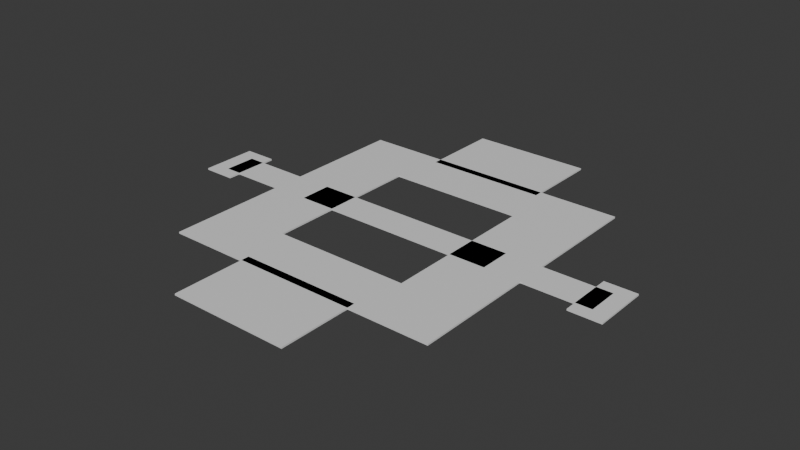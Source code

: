 # Source: stage_ground_cleared.blend  (saved by Blender 5.1.30; exported with 4.5.12 LTS)
import bpy
from mathutils import Matrix  # noqa: F401  (used for matrix-valued properties, if any)

bpy.ops.wm.read_factory_settings(use_empty=True)
scene = bpy.context.scene
scene.name = 'Scene'

# ---- collections
col_collection = bpy.data.collections.new('Collection'); scene.collection.children.link(col_collection)

# ---- materials (node trees are filled in below, after node groups)
mat_stage28clearedbasalt = bpy.data.materials.new('Stage28ClearedBasalt')
mat_stage28clearedbasalt.diffuse_color = (0.24, 0.22, 0.2, 1.0)
mat_stage28clearedbasalt.roughness = 0.9
mat_stage28clearedbasalt.specular_intensity = 0.15

# ---- material node trees
mat_stage28clearedbasalt.use_nodes = True; mat_stage28clearedbasalt.node_tree.nodes.clear()
_N = mat_stage28clearedbasalt.node_tree.nodes; _L = mat_stage28clearedbasalt.node_tree.links
n0 = _N.new('ShaderNodeBsdfPrincipled'); n0.name = 'Principled BSDF'; n0.location = (-200, 100)
n1 = _N.new('ShaderNodeOutputMaterial'); n1.name = 'Material Output'; n1.location = (200, 100)
_L.new(n0.outputs[0], n1.inputs[0])
n1.is_active_output = True

# ---- world
world_world = bpy.data.worlds.new('World'); scene.world = world_world
world_world.use_nodes = True; world_world.node_tree.nodes.clear()
_N = world_world.node_tree.nodes; _L = world_world.node_tree.links
n0 = _N.new('ShaderNodeOutputWorld'); n0.name = 'World Output'; n0.location = (200, 100)
n1 = _N.new('ShaderNodeBackground'); n1.name = 'Background'; n1.location = (-200, 100)
n1.inputs[0].default_value = (0.05088, 0.05088, 0.05088, 1.0)
_L.new(n1.outputs[0], n0.inputs[0])
n0.is_active_output = True
world_world.color = (0.05088, 0.05088, 0.05088)
world_world.sun_shadow_jitter_overblur = 0.0

# ---- meshes
me_stage28clearedgroundmesh = bpy.data.meshes.new('Stage28ClearedGroundMesh')
me_stage28clearedgroundmesh.from_pydata([(-15.0, 32.0, 0.0), (-15.0, 32.0, 0.4), (-15.0, 52.0, 0.0), (-15.0, 52.0, 0.4), (15.0, 32.0, 0.0), (15.0, 32.0, 0.4), (15.0, 52.0, 0.0), (15.0, 52.0, 0.4), (-35.0, 20.0, 0.0), (-35.0, 20.0, 0.4), (-35.0, 34.0, 0.0), (-35.0, 34.0, 0.4), (35.0, 20.0, 0.0), (35.0, 20.0, 0.4), (35.0, 34.0, 0.0), (35.0, 34.0, 0.4), (-35.0, -20.0, 0.0), (-35.0, -20.0, 0.4), (-35.0, 20.0, 0.0), (-35.0, 20.0, 0.4), (-17.0, -20.0, 0.0), (-17.0, -20.0, 0.4), (-17.0, 20.0, 0.0), (-17.0, 20.0, 0.4), (17.0, -20.0, 0.0), (17.0, -20.0, 0.4), (17.0, 20.0, 0.0), (17.0, 20.0, 0.4), (35.0, -20.0, 0.0), (35.0, -20.0, 0.4), (35.0, 20.0, 0.0), (35.0, 20.0, 0.4), (-26.0, -4.0, 0.0), (-26.0, -4.0, 0.4), (-26.0, 4.0, 0.0), (-26.0, 4.0, 0.4), (26.0, -4.0, 0.0), (26.0, -4.0, 0.4), (26.0, 4.0, 0.0), (26.0, 4.0, 0.4), (-35.0, -34.0, 0.0), (-35.0, -34.0, 0.4), (-35.0, -20.0, 0.0), (-35.0, -20.0, 0.4), (35.0, -34.0, 0.0), (35.0, -34.0, 0.4), (35.0, -20.0, 0.0), (35.0, -20.0, 0.4), (-15.0, -52.0, 0.0), (-15.0, -52.0, 0.4), (-15.0, -32.0, 0.0), (-15.0, -32.0, 0.4), (15.0, -52.0, 0.0), (15.0, -52.0, 0.4), (15.0, -32.0, 0.0), (15.0, -32.0, 0.4), (-52.0, -4.0, 0.0), (-52.0, -4.0, 0.4), (-52.0, 4.0, 0.0), (-52.0, 4.0, 0.4), (-35.0, -4.0, 0.0), (-35.0, -4.0, 0.4), (-35.0, 4.0, 0.0), (-35.0, 4.0, 0.4), (-56.0, -7.0, 0.0), (-56.0, -7.0, 0.4), (-56.0, 7.0, 0.0), (-56.0, 7.0, 0.4), (-48.0, -7.0, 0.0), (-48.0, -7.0, 0.4), (-48.0, 7.0, 0.0), (-48.0, 7.0, 0.4), (35.0, -4.0, 0.0), (35.0, -4.0, 0.4), (35.0, 4.0, 0.0), (35.0, 4.0, 0.4), (52.0, -4.0, 0.0), (52.0, -4.0, 0.4), (52.0, 4.0, 0.0), (52.0, 4.0, 0.4), (48.0, -7.0, 0.0), (48.0, -7.0, 0.4), (48.0, 7.0, 0.0), (48.0, 7.0, 0.4), (56.0, -7.0, 0.0), (56.0, -7.0, 0.4), (56.0, 7.0, 0.0), (56.0, 7.0, 0.4)], [], [(0, 1, 3, 2), (2, 3, 7, 6), (6, 7, 5, 4), (4, 5, 1, 0), (2, 6, 4, 0), (7, 3, 1, 5), (8, 9, 11, 10), (10, 11, 15, 14), (14, 15, 13, 12), (12, 13, 9, 8), (10, 14, 12, 8), (15, 11, 9, 13), (16, 17, 19, 18), (18, 19, 23, 22), (22, 23, 21, 20), (20, 21, 17, 16), (18, 22, 20, 16), (23, 19, 17, 21), (24, 25, 27, 26), (26, 27, 31, 30), (30, 31, 29, 28), (28, 29, 25, 24), (26, 30, 28, 24), (31, 27, 25, 29), (32, 33, 35, 34), (34, 35, 39, 38), (38, 39, 37, 36), (36, 37, 33, 32), (34, 38, 36, 32), (39, 35, 33, 37), (40, 41, 43, 42), (42, 43, 47, 46), (46, 47, 45, 44), (44, 45, 41, 40), (42, 46, 44, 40), (47, 43, 41, 45), (48, 49, 51, 50), (50, 51, 55, 54), (54, 55, 53, 52), (52, 53, 49, 48), (50, 54, 52, 48), (55, 51, 49, 53), (56, 57, 59, 58), (58, 59, 63, 62), (62, 63, 61, 60), (60, 61, 57, 56), (58, 62, 60, 56), (63, 59, 57, 61), (64, 65, 67, 66), (66, 67, 71, 70), (70, 71, 69, 68), (68, 69, 65, 64), (66, 70, 68, 64), (71, 67, 65, 69), (72, 73, 75, 74), (74, 75, 79, 78), (78, 79, 77, 76), (76, 77, 73, 72), (74, 78, 76, 72), (79, 75, 73, 77), (80, 81, 83, 82), (82, 83, 87, 86), (86, 87, 85, 84), (84, 85, 81, 80), (82, 86, 84, 80), (87, 83, 81, 85)])
_uv = me_stage28clearedgroundmesh.uv_layers.new(name='UVMap')
_uv.uv.foreach_set('vector', [0.375, 0.0, 0.625, 0.0, 0.625, 0.25, 0.375, 0.25, 0.375, 0.25, 0.625, 0.25, 0.625, 0.5, 0.375, 0.5, 0.375, 0.5, 0.625, 0.5, 0.625, 0.75, 0.375, 0.75, 0.375, 0.75, 0.625, 0.75, 0.625, 1.0, 0.375, 1.0, 0.125, 0.5, 0.375, 0.5, 0.375, 0.75, 0.125, 0.75, 0.625, 0.5, 0.875, 0.5, 0.875, 0.75, 0.625, 0.75, 0.375, 0.0, 0.625, 0.0, 0.625, 0.25, 0.375, 0.25, 0.375, 0.25, 0.625, 0.25, 0.625, 0.5, 0.375, 0.5, 0.375, 0.5, 0.625, 0.5, 0.625, 0.75, 0.375, 0.75, 0.375, 0.75, 0.625, 0.75, 0.625, 1.0, 0.375, 1.0, 0.125, 0.5, 0.375, 0.5, 0.375, 0.75, 0.125, 0.75, 0.625, 0.5, 0.875, 0.5, 0.875, 0.75, 0.625, 0.75, 0.375, 0.0, 0.625, 0.0, 0.625, 0.25, 0.375, 0.25, 0.375, 0.25, 0.625, 0.25, 0.625, 0.5, 0.375, 0.5, 0.375, 0.5, 0.625, 0.5, 0.625, 0.75, 0.375, 0.75, 0.375, 0.75, 0.625, 0.75, 0.625, 1.0, 0.375, 1.0, 0.125, 0.5, 0.375, 0.5, 0.375, 0.75, 0.125, 0.75, 0.625, 0.5, 0.875, 0.5, 0.875, 0.75, 0.625, 0.75, 0.375, 0.0, 0.625, 0.0, 0.625, 0.25, 0.375, 0.25, 0.375, 0.25, 0.625, 0.25, 0.625, 0.5, 0.375, 0.5, 0.375, 0.5, 0.625, 0.5, 0.625, 0.75, 0.375, 0.75, 0.375, 0.75, 0.625, 0.75, 0.625, 1.0, 0.375, 1.0, 0.125, 0.5, 0.375, 0.5, 0.375, 0.75, 0.125, 0.75, 0.625, 0.5, 0.875, 0.5, 0.875, 0.75, 0.625, 0.75, 0.375, 0.0, 0.625, 0.0, 0.625, 0.25, 0.375, 0.25, 0.375, 0.25, 0.625, 0.25, 0.625, 0.5, 0.375, 0.5, 0.375, 0.5, 0.625, 0.5, 0.625, 0.75, 0.375, 0.75, 0.375, 0.75, 0.625, 0.75, 0.625, 1.0, 0.375, 1.0, 0.125, 0.5, 0.375, 0.5, 0.375, 0.75, 0.125, 0.75, 0.625, 0.5, 0.875, 0.5, 0.875, 0.75, 0.625, 0.75, 0.375, 0.0, 0.625, 0.0, 0.625, 0.25, 0.375, 0.25, 0.375, 0.25, 0.625, 0.25, 0.625, 0.5, 0.375, 0.5, 0.375, 0.5, 0.625, 0.5, 0.625, 0.75, 0.375, 0.75, 0.375, 0.75, 0.625, 0.75, 0.625, 1.0, 0.375, 1.0, 0.125, 0.5, 0.375, 0.5, 0.375, 0.75, 0.125, 0.75, 0.625, 0.5, 0.875, 0.5, 0.875, 0.75, 0.625, 0.75, 0.375, 0.0, 0.625, 0.0, 0.625, 0.25, 0.375, 0.25, 0.375, 0.25, 0.625, 0.25, 0.625, 0.5, 0.375, 0.5, 0.375, 0.5, 0.625, 0.5, 0.625, 0.75, 0.375, 0.75, 0.375, 0.75, 0.625, 0.75, 0.625, 1.0, 0.375, 1.0, 0.125, 0.5, 0.375, 0.5, 0.375, 0.75, 0.125, 0.75, 0.625, 0.5, 0.875, 0.5, 0.875, 0.75, 0.625, 0.75, 0.375, 0.0, 0.625, 0.0, 0.625, 0.25, 0.375, 0.25, 0.375, 0.25, 0.625, 0.25, 0.625, 0.5, 0.375, 0.5, 0.375, 0.5, 0.625, 0.5, 0.625, 0.75, 0.375, 0.75, 0.375, 0.75, 0.625, 0.75, 0.625, 1.0, 0.375, 1.0, 0.125, 0.5, 0.375, 0.5, 0.375, 0.75, 0.125, 0.75, 0.625, 0.5, 0.875, 0.5, 0.875, 0.75, 0.625, 0.75, 0.375, 0.0, 0.625, 0.0, 0.625, 0.25, 0.375, 0.25, 0.375, 0.25, 0.625, 0.25, 0.625, 0.5, 0.375, 0.5, 0.375, 0.5, 0.625, 0.5, 0.625, 0.75, 0.375, 0.75, 0.375, 0.75, 0.625, 0.75, 0.625, 1.0, 0.375, 1.0, 0.125, 0.5, 0.375, 0.5, 0.375, 0.75, 0.125, 0.75, 0.625, 0.5, 0.875, 0.5, 0.875, 0.75, 0.625, 0.75, 0.375, 0.0, 0.625, 0.0, 0.625, 0.25, 0.375, 0.25, 0.375, 0.25, 0.625, 0.25, 0.625, 0.5, 0.375, 0.5, 0.375, 0.5, 0.625, 0.5, 0.625, 0.75, 0.375, 0.75, 0.375, 0.75, 0.625, 0.75, 0.625, 1.0, 0.375, 1.0, 0.125, 0.5, 0.375, 0.5, 0.375, 0.75, 0.125, 0.75, 0.625, 0.5, 0.875, 0.5, 0.875, 0.75, 0.625, 0.75, 0.375, 0.0, 0.625, 0.0, 0.625, 0.25, 0.375, 0.25, 0.375, 0.25, 0.625, 0.25, 0.625, 0.5, 0.375, 0.5, 0.375, 0.5, 0.625, 0.5, 0.625, 0.75, 0.375, 0.75, 0.375, 0.75, 0.625, 0.75, 0.625, 1.0, 0.375, 1.0, 0.125, 0.5, 0.375, 0.5, 0.375, 0.75, 0.125, 0.75, 0.625, 0.5, 0.875, 0.5, 0.875, 0.75, 0.625, 0.75])
me_stage28clearedgroundmesh.materials.append(mat_stage28clearedbasalt)
me_stage28clearedgroundmesh.update()

# ---- objects
ob_stage28clearedground = bpy.data.objects.new('Stage28ClearedGround', me_stage28clearedgroundmesh)

# ---- transforms, parenting, visibility, modifiers, constraints
ob_stage28clearedground.location = (0.0, 0.0, 0.0)

# ---- collection membership
col_collection.objects.link(ob_stage28clearedground)

# ---- scene / render settings (as saved in the file)
scene.frame_start = 1; scene.frame_end = 250; scene.frame_set(1)
scene.render.engine = 'BLENDER_EEVEE_NEXT'
scene.render.bake_bias = 0.0
scene.render.bake_samples = 0
scene.cycles.sampling_pattern = 'TABULATED_SOBOL'
scene.eevee.use_volume_custom_range = False
bpy.context.view_layer.update()

# ---- added for rendering (the .blend has no active camera and no usable light): camera, sun
cam_auto = bpy.data.cameras.new('AutoCamera')
cam_auto.lens = 50.0
cam_auto.sensor_width = 36.0
cam_auto.clip_end = 2481.76
ob_auto_camera = bpy.data.objects.new('AutoCamera', cam_auto)
scene.collection.objects.link(ob_auto_camera)
ob_auto_camera.location = (141.412, -169.694, 113.329)
ob_auto_camera.rotation_euler = (1.09748, -7.21219e-08, 0.694738)
scene.camera = ob_auto_camera
light_auto_sun = bpy.data.lights.new('AutoSun', 'SUN')
light_auto_sun.energy = 3.0
light_auto_sun.angle = 0.0523599
ob_auto_sun = bpy.data.objects.new('AutoSun', light_auto_sun)
scene.collection.objects.link(ob_auto_sun)
ob_auto_sun.rotation_euler = (0.872665, 0.174533, 0.523599)
bpy.context.view_layer.update()
